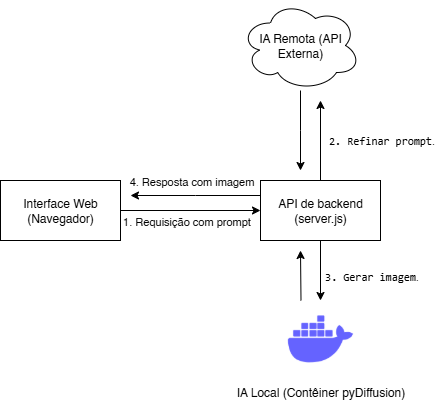

The diagram above was exported from draw.io. Its source (the exported page's mxGraphModel, read from the mxfile embedded in the PNG):
<mxGraphModel dx="872" dy="465" grid="1" gridSize="10" guides="1" tooltips="1" connect="1" arrows="1" fold="1" page="1" pageScale="1" pageWidth="827" pageHeight="1169" math="0" shadow="0">
  <root>
    <mxCell id="0" />
    <mxCell id="1" parent="0" />
    <mxCell id="fgwS0nSlkcFHs1azDti3-13" style="edgeStyle=orthogonalEdgeStyle;rounded=0;orthogonalLoop=1;jettySize=auto;html=1;" edge="1" parent="1" source="fgwS0nSlkcFHs1azDti3-2">
      <mxGeometry relative="1" as="geometry">
        <mxPoint x="490" y="130" as="targetPoint" />
      </mxGeometry>
    </mxCell>
    <mxCell id="fgwS0nSlkcFHs1azDti3-17" value="&lt;code&gt;2. Refinar prompt&lt;/code&gt;&lt;font style=&quot;vertical-align: inherit;&quot;&gt;&lt;font style=&quot;vertical-align: inherit;&quot;&gt;.&lt;/font&gt;&lt;/font&gt;" style="edgeLabel;html=1;align=center;verticalAlign=middle;resizable=0;points=[];" vertex="1" connectable="0" parent="fgwS0nSlkcFHs1azDti3-13">
      <mxGeometry x="0.0181" y="-2" relative="1" as="geometry">
        <mxPoint x="58" as="offset" />
      </mxGeometry>
    </mxCell>
    <mxCell id="fgwS0nSlkcFHs1azDti3-19" style="edgeStyle=orthogonalEdgeStyle;rounded=0;orthogonalLoop=1;jettySize=auto;html=1;" edge="1" parent="1" source="fgwS0nSlkcFHs1azDti3-2" target="fgwS0nSlkcFHs1azDti3-18">
      <mxGeometry relative="1" as="geometry" />
    </mxCell>
    <mxCell id="fgwS0nSlkcFHs1azDti3-20" value="&lt;code&gt;3. Gerar imagem&lt;/code&gt;&lt;font style=&quot;vertical-align: inherit;&quot;&gt;&lt;font style=&quot;vertical-align: inherit;&quot;&gt;.&lt;/font&gt;&lt;/font&gt;" style="edgeLabel;html=1;align=center;verticalAlign=middle;resizable=0;points=[];" vertex="1" connectable="0" parent="fgwS0nSlkcFHs1azDti3-19">
      <mxGeometry x="-0.04" relative="1" as="geometry">
        <mxPoint x="50" y="6" as="offset" />
      </mxGeometry>
    </mxCell>
    <mxCell id="fgwS0nSlkcFHs1azDti3-23" style="edgeStyle=orthogonalEdgeStyle;rounded=0;orthogonalLoop=1;jettySize=auto;html=1;exitX=0;exitY=0.25;exitDx=0;exitDy=0;" edge="1" parent="1" source="fgwS0nSlkcFHs1azDti3-2">
      <mxGeometry relative="1" as="geometry">
        <mxPoint x="300" y="225" as="targetPoint" />
      </mxGeometry>
    </mxCell>
    <mxCell id="fgwS0nSlkcFHs1azDti3-25" value="&lt;font style=&quot;vertical-align: inherit;&quot;&gt;&lt;font style=&quot;vertical-align: inherit;&quot;&gt;4. Resposta com imagem&lt;/font&gt;&lt;/font&gt;" style="edgeLabel;html=1;align=center;verticalAlign=middle;resizable=0;points=[];" vertex="1" connectable="0" parent="fgwS0nSlkcFHs1azDti3-23">
      <mxGeometry x="0.0731" y="-2" relative="1" as="geometry">
        <mxPoint y="-13" as="offset" />
      </mxGeometry>
    </mxCell>
    <mxCell id="fgwS0nSlkcFHs1azDti3-2" value="&lt;font style=&quot;vertical-align: inherit;&quot;&gt;&lt;font style=&quot;vertical-align: inherit;&quot;&gt;API de backend (server.js)&lt;/font&gt;&lt;/font&gt;" style="rounded=0;whiteSpace=wrap;html=1;" vertex="1" parent="1">
      <mxGeometry x="430" y="210" width="120" height="60" as="geometry" />
    </mxCell>
    <mxCell id="fgwS0nSlkcFHs1azDti3-8" style="edgeStyle=orthogonalEdgeStyle;rounded=0;orthogonalLoop=1;jettySize=auto;html=1;exitX=1;exitY=0.5;exitDx=0;exitDy=0;entryX=0;entryY=0.5;entryDx=0;entryDy=0;" edge="1" parent="1" source="fgwS0nSlkcFHs1azDti3-3" target="fgwS0nSlkcFHs1azDti3-2">
      <mxGeometry relative="1" as="geometry" />
    </mxCell>
    <mxCell id="fgwS0nSlkcFHs1azDti3-9" value="&lt;font style=&quot;vertical-align: inherit;&quot;&gt;&lt;font style=&quot;vertical-align: inherit;&quot;&gt;1. Requisição com prompt&lt;/font&gt;&lt;/font&gt;" style="edgeLabel;html=1;align=center;verticalAlign=middle;resizable=0;points=[];" vertex="1" connectable="0" parent="fgwS0nSlkcFHs1azDti3-8">
      <mxGeometry x="0.0938" y="-1" relative="1" as="geometry">
        <mxPoint x="-12" y="9" as="offset" />
      </mxGeometry>
    </mxCell>
    <mxCell id="fgwS0nSlkcFHs1azDti3-3" value="&lt;font style=&quot;vertical-align: inherit;&quot;&gt;&lt;font style=&quot;vertical-align: inherit;&quot;&gt;Interface Web (Navegador)&lt;/font&gt;&lt;/font&gt;" style="rounded=0;whiteSpace=wrap;html=1;" vertex="1" parent="1">
      <mxGeometry x="170" y="210" width="120" height="60" as="geometry" />
    </mxCell>
    <mxCell id="fgwS0nSlkcFHs1azDti3-16" style="edgeStyle=orthogonalEdgeStyle;rounded=0;orthogonalLoop=1;jettySize=auto;html=1;" edge="1" parent="1" source="fgwS0nSlkcFHs1azDti3-10">
      <mxGeometry relative="1" as="geometry">
        <mxPoint x="470" y="200" as="targetPoint" />
      </mxGeometry>
    </mxCell>
    <mxCell id="fgwS0nSlkcFHs1azDti3-10" value="&lt;font style=&quot;vertical-align: inherit;&quot;&gt;&lt;font style=&quot;vertical-align: inherit;&quot;&gt;IA Remota (API Externa)&lt;/font&gt;&lt;/font&gt;" style="ellipse;shape=cloud;whiteSpace=wrap;html=1;" vertex="1" parent="1">
      <mxGeometry x="410" y="30" width="120" height="90" as="geometry" />
    </mxCell>
    <mxCell id="fgwS0nSlkcFHs1azDti3-21" style="edgeStyle=orthogonalEdgeStyle;rounded=0;orthogonalLoop=1;jettySize=auto;html=1;exitX=0.25;exitY=0;exitDx=0;exitDy=0;" edge="1" parent="1" source="fgwS0nSlkcFHs1azDti3-18">
      <mxGeometry relative="1" as="geometry">
        <mxPoint x="470" y="280" as="targetPoint" />
      </mxGeometry>
    </mxCell>
    <mxCell id="fgwS0nSlkcFHs1azDti3-18" value="&lt;font style=&quot;vertical-align: inherit;&quot;&gt;&lt;font style=&quot;vertical-align: inherit;&quot;&gt;IA Local (Contêiner pyDiffusion)&lt;/font&gt;&lt;/font&gt;" style="shape=image;html=1;verticalAlign=top;verticalLabelPosition=bottom;labelBackgroundColor=#ffffff;imageAspect=0;aspect=fixed;image=https://cdn1.iconfinder.com/data/icons/unicons-line-vol-3/24/docker-128.png" vertex="1" parent="1">
      <mxGeometry x="451" y="330" width="78" height="78" as="geometry" />
    </mxCell>
  </root>
</mxGraphModel>